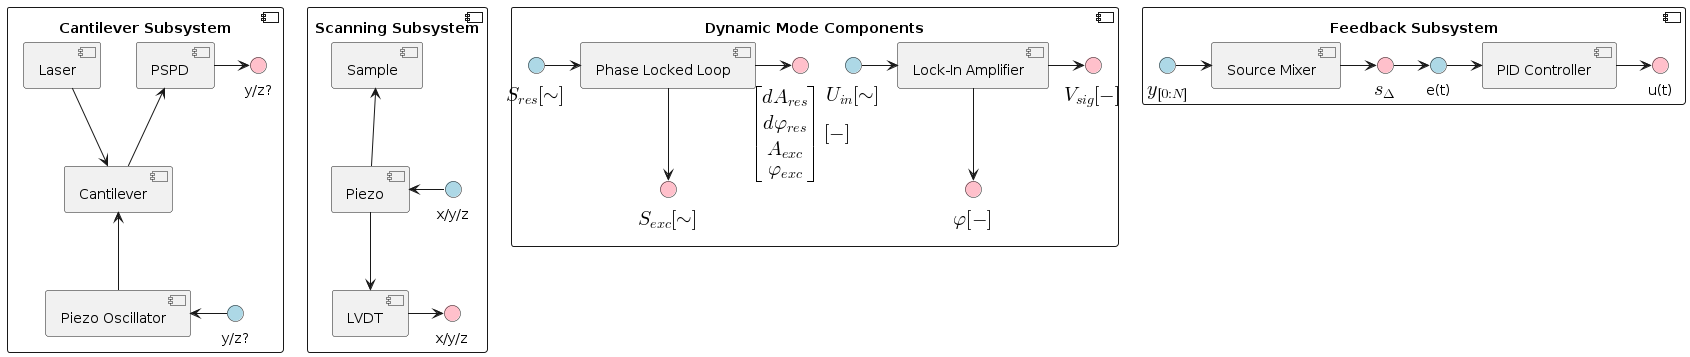

The diagram above was rendered by PlantUML. Its source (embedded in the PNG):
@startuml
!include style.puml

!includesub cantilever_subsystem.puml!component
!includesub scanning_subsystem.puml!component

component "Dynamic Mode Components" as dynamic_mode_components {
  !includesub lockin_simple.puml!component
  !includesub pll_simple.puml!component
}
component "Feedback Subsystem" as feedback_subsystem {
  !includesub source_mixer_simple.puml!component
  !includesub pid_simple.puml!component

  s_del -> e_t
}

@enduml